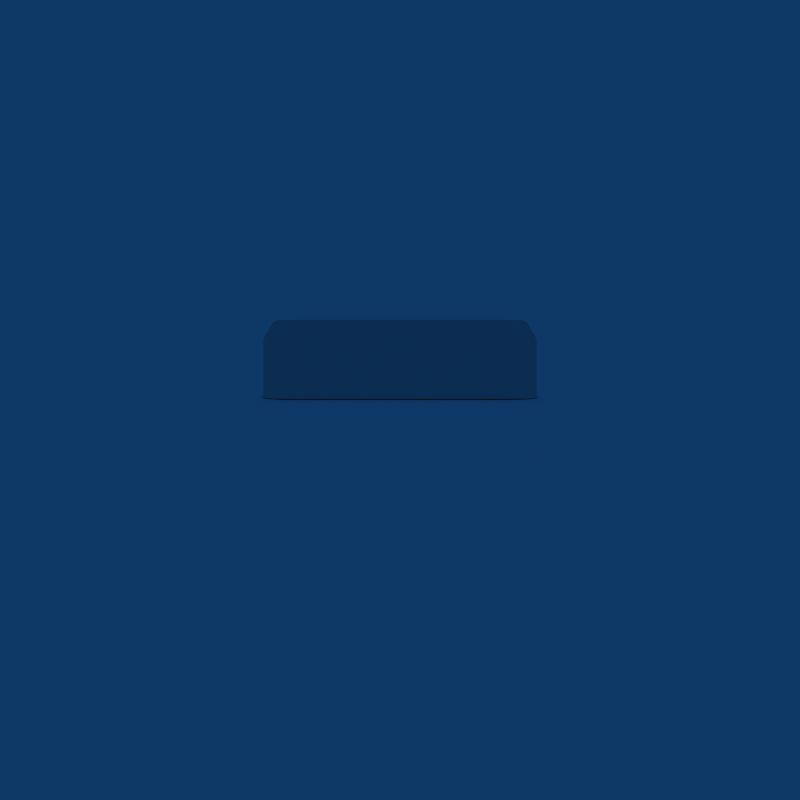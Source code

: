 # Source: 05_base2.blend  (saved by Blender 2.49.2; exported with 4.5.12 LTS)
import bpy
from mathutils import Matrix  # noqa: F401  (used for matrix-valued properties, if any)

bpy.ops.wm.read_factory_settings(use_empty=True)
scene = bpy.context.scene
scene.name = 'Scene'

# ---- collections
col_collection_1 = bpy.data.collections.new('Collection 1'); scene.collection.children.link(col_collection_1)
col_collection_6 = bpy.data.collections.new('Collection 6'); scene.collection.children.link(col_collection_6)
col_collection_6.hide_render = True
col_collection_6.hide_viewport = True
col_collection_10 = bpy.data.collections.new('Collection 10'); scene.collection.children.link(col_collection_10)
col_collection_10.hide_render = True
col_collection_10.hide_viewport = True

# ---- materials (node trees are filled in below, after node groups)
mat_material_006 = bpy.data.materials.new('Material.006')
mat_material_006.alpha_threshold = 0.0
mat_material_006.diffuse_color = (0.7196, 0.5242, 0.3196, 1.0)
mat_material_006.roughness = 0.5
mat_material_006.line_color = (0.0, 0.0, 0.0, 1.0)
mat_material_008 = bpy.data.materials.new('Material.008')
mat_material_008.alpha_threshold = 0.0
mat_material_008.diffuse_color = (1.0, 1.0, 1.0, 1.0)
mat_material_008.roughness = 0.5
mat_material_008.line_color = (0.0, 0.0, 0.0, 1.0)
mat_material_013 = bpy.data.materials.new('Material.013')
mat_material_013.alpha_threshold = 0.0
mat_material_013.roughness = 0.5
mat_material_013.line_color = (0.0, 0.0, 0.0, 1.0)
mat_material = bpy.data.materials.new('Material')
mat_material.alpha_threshold = 0.0
mat_material.diffuse_color = (0.14, 0.14, 0.14, 1.0)
mat_material.roughness = 0.5
mat_material.line_color = (0.0, 0.0, 0.0, 1.0)

# ---- material node trees

# ---- world
world_world = bpy.data.worlds.new('World'); scene.world = world_world
world_world.color = (0.05656, 0.2208, 0.4)
world_world.use_sun_shadow = False
world_world.sun_shadow_jitter_overblur = 0.0
world_world.cycles.sampling_method = 'MANUAL'
world_world.cycles.sample_map_resolution = 256

# ---- cameras
cam_camera = bpy.data.cameras.new('Camera')
cam_camera.passepartout_alpha = 0.7
cam_camera.clip_end = 100.0
cam_camera.lens = 150.0
cam_camera.ortho_scale = 7.314
cam_camera.display_size = 0.2
cam_camera.dof.focus_distance = 0.0
cam_camera.dof.aperture_fstop = 128.0

# ---- lights
light_lamp_002 = bpy.data.lights.new('Lamp.002', 'SPOT')
light_lamp_002.transmission_factor = 0.0
light_lamp_002.cutoff_distance = 10.0
light_lamp_002.energy = 100.0
light_lamp_002.shadow_buffer_clip_start = 0.5
light_lamp_002.shadow_soft_size = 1.0
light_lamp_002.shadow_maximum_resolution = 0.006
light_lamp_002.use_absolute_resolution = True
light_lamp_002.spot_blend = 0.3055
light_lamp_002.spot_size = 1.41
light_lamp_002.cycles.use_multiple_importance_sampling = False
light_lamp_001 = bpy.data.lights.new('Lamp.001', 'SPOT')
light_lamp_001.transmission_factor = 0.0
light_lamp_001.cutoff_distance = 10.0
light_lamp_001.energy = 100.0
light_lamp_001.shadow_buffer_clip_start = 0.5
light_lamp_001.shadow_soft_size = 1.0
light_lamp_001.shadow_maximum_resolution = 0.006
light_lamp_001.use_absolute_resolution = True
light_lamp_001.spot_blend = 0.3944
light_lamp_001.spot_size = 1.688
light_lamp_001.cycles.use_multiple_importance_sampling = False
light_lamp = bpy.data.lights.new('Lamp', 'SPOT')
light_lamp.transmission_factor = 0.0
light_lamp.cutoff_distance = 10.0
light_lamp.energy = 100.0
light_lamp.shadow_buffer_clip_start = 0.5
light_lamp.shadow_soft_size = 1.0
light_lamp.shadow_maximum_resolution = 0.006
light_lamp.use_absolute_resolution = True
light_lamp.spot_blend = 0.2611
light_lamp.spot_size = 1.549
light_lamp.cycles.use_multiple_importance_sampling = False

# ---- meshes
me_cube_001 = bpy.data.meshes.new('Cube.001')
me_cube_001.from_pydata([(0.05266, 0.02206, 0.05216), (-0.05227, 0.02206, 0.05216), (0.05266, 0.02206, -0.05224), (-0.05227, 0.02206, -0.05224), (0.04122, 0.006721, 0.04077), (-0.04083, 0.006721, 0.04077), (0.04122, 0.006721, -0.04085), (-0.04083, 0.006721, -0.04085), (0.0001961, 0.006721, -4.15e-05), (0.05109, 0.02206, 0.05216), (0.05109, 0.02206, -0.05224), (0.03999, 0.006721, 0.04077), (0.03999, 0.006721, -0.04085), (-0.0502, 0.02206, 0.05216), (-0.0502, 0.02206, -0.05224), (-0.03921, 0.006721, 0.04077), (-0.03921, 0.006721, -0.04085), (0.05266, 0.02206, 0.05007), (-0.05227, 0.02206, 0.05007), (0.04122, 0.006721, 0.03914), (-0.04083, 0.006721, 0.03914), (0.05266, 0.02206, -0.05019), (-0.05227, 0.02206, -0.05019), (0.04122, 0.006721, -0.03925), (-0.04083, 0.006721, -0.03925), (-0.05227, 0.04636, 0.05216), (0.05266, 0.04636, 0.05216), (0.05266, 0.04636, -0.05224), (-0.05227, 0.04636, -0.05224), (0.05109, 0.04636, -0.05224), (-0.0502, 0.04636, -0.05224), (0.05266, 0.04636, 0.05007), (-0.05227, 0.04636, 0.05007), (0.05266, 0.04636, -0.05019), (-0.05227, 0.04636, -0.05019), (-0.05227, 0.02973, 0.05216), (0.05266, 0.02973, 0.05216), (0.05266, 0.02973, -0.05224), (-0.05227, 0.02973, -0.05224), (0.05109, 0.02973, 0.05216), (0.05109, 0.02973, -0.05224), (-0.0502, 0.02973, 0.05216), (-0.0502, 0.02973, -0.05224), (0.05266, 0.02973, 0.05007), (-0.05227, 0.02973, 0.05007), (0.05266, 0.02973, -0.05019), (-0.05227, 0.02973, -0.05019), (-0.05033, 0.01945, 0.05022), (0.05072, 0.01945, 0.05022), (0.05072, 0.01945, -0.0503), (-0.05033, 0.01945, -0.0503), (0.0492, 0.01945, 0.05022), (0.0492, 0.01945, -0.0503), (-0.04834, 0.01945, 0.05022), (-0.04834, 0.01945, -0.0503), (0.05072, 0.01945, 0.04821), (-0.05033, 0.01945, 0.04821), (0.05072, 0.01945, -0.04833), (-0.05033, 0.01945, -0.04833), (-0.04282, 0.009394, 0.04276), (0.04321, 0.009394, 0.04276), (0.04321, 0.009394, -0.04284), (-0.04282, 0.009394, -0.04284), (0.04192, 0.009394, 0.04276), (0.04192, 0.009394, -0.04284), (-0.04113, 0.009394, 0.04276), (-0.04113, 0.009394, -0.04284), (0.04321, 0.009394, 0.04104), (-0.04282, 0.009394, 0.04104), (0.04321, 0.009394, -0.04116), (-0.04282, 0.009394, -0.04116), (-0.0502, 0.04636, 0.05216), (-0.0502, 0.04636, 0.05007), (-0.0502, 0.04636, -0.05019), (0.05109, 0.04636, 0.05216), (0.05109, 0.04636, 0.05007), (0.05109, 0.04636, -0.05019), (-0.0502, 0.04636, 0.01665), (-0.0502, 0.04636, -0.01677), (-0.01644, 0.04636, 0.05007), (0.01732, 0.04636, 0.05007), (-0.01644, 0.04636, -0.05019), (0.01732, 0.04636, -0.05019), (0.05109, 0.04636, 0.01665), (0.05109, 0.04636, -0.01677), (-0.01644, 0.04636, 0.01665), (0.01732, 0.04636, 0.01665), (-0.01644, 0.04636, -0.01677), (0.01732, 0.04636, -0.01677), (-0.05024, 0.04739, 0.0294), (-0.04941, 0.04544, 0.00321), (-0.0503, 0.04281, -0.03735), (-0.03509, 0.0456, 0.05004), (0.001629, 0.04828, 0.04608), (0.03379, 0.05018, 0.05048), (-0.03298, 0.04329, -0.05373), (0.001669, 0.04471, -0.04733), (0.0361, 0.04459, -0.0482), (0.05333, 0.04324, 0.03054), (0.05153, 0.04566, -0.002161), (0.05102, 0.04308, -0.02942), (0.03305, 0.04313, 0.01284), (0.01832, 0.04946, 0.03637), (-0.002555, 0.04413, 0.01954), (-0.01825, 0.04825, 0.03396), (-0.03471, 0.04986, 0.0164), (0.03472, 0.04437, -0.01935), (0.01602, 0.04421, 0.00253), (0.002836, 0.04786, -0.01266), (-0.01778, 0.04828, -0.00143), (-0.03464, 0.04561, -0.01735), (0.01704, 0.04731, -0.03719), (-0.01426, 0.04713, -0.03618), (0.0357, 0.04464, 0.03262), (-0.001488, 0.05339, 0.03383), (-0.03225, 0.04629, 0.02957), (0.03557, 0.04517, -0.003882), (-0.002281, 0.04614, -0.001537), (-0.03356, 0.04393, -0.002313), (0.03444, 0.04427, -0.03134), (-0.0004215, 0.04619, -0.03814), (-0.02824, 0.04111, -0.04034)], [], [(4, 11, 8), (12, 6, 8), (11, 15, 8), (15, 5, 8), (7, 16, 8), (16, 12, 8), (19, 4, 8), (5, 20, 8), (6, 23, 8), (23, 19, 8), (20, 24, 8), (24, 7, 8), (74, 39, 36, 26), (0, 36, 39, 9), (27, 37, 40, 29), (37, 2, 10, 40), (71, 41, 39, 74), (41, 13, 9, 39), (25, 35, 41, 71), (35, 1, 13, 41), (30, 42, 38, 28), (42, 14, 3, 38), (29, 40, 42, 30), (40, 10, 14, 42), (26, 36, 43, 31), (36, 0, 17, 43), (32, 44, 35, 25), (44, 18, 1, 35), (33, 45, 37, 27), (45, 21, 2, 37), (31, 43, 45, 33), (43, 17, 21, 45), (34, 46, 44, 32), (46, 22, 18, 44), (28, 38, 46, 34), (38, 3, 22, 46), (48, 0, 9, 51), (2, 49, 52, 10), (13, 53, 51, 9), (1, 47, 53, 13), (14, 54, 50, 3), (10, 52, 54, 14), (0, 48, 55, 17), (18, 56, 47, 1), (21, 57, 49, 2), (17, 55, 57, 21), (22, 58, 56, 18), (3, 50, 58, 22), (51, 63, 60, 48), (49, 61, 64, 52), (53, 65, 63, 51), (47, 59, 65, 53), (54, 66, 62, 50), (52, 64, 66, 54), (48, 60, 67, 55), (56, 68, 59, 47), (57, 69, 61, 49), (55, 67, 69, 57), (58, 70, 68, 56), (50, 62, 70, 58), (5, 15, 65, 59), (11, 63, 65, 15), (5, 59, 68, 20), (20, 68, 70, 24), (7, 24, 70, 62), (7, 62, 66, 16), (12, 16, 66, 64), (6, 12, 64, 61), (6, 61, 69, 23), (19, 23, 69, 67), (4, 19, 67, 60), (4, 60, 63, 11), (25, 71, 72, 32), (34, 73, 30, 28), (31, 75, 74, 26), (27, 29, 76, 33), (90, 34, 32), (77, 90, 32), (90, 78, 34), (72, 89, 32), (89, 77, 32), (78, 91, 34), (91, 73, 34), (93, 71, 74), (80, 93, 74), (93, 79, 71), (75, 94, 74), (94, 80, 74), (79, 92, 71), (92, 72, 71), (96, 29, 30), (81, 96, 30), (96, 82, 29), (73, 95, 30), (95, 81, 30), (82, 97, 29), (97, 76, 29), (99, 31, 33), (84, 99, 33), (99, 83, 31), (76, 100, 33), (100, 84, 33), (83, 98, 31), (98, 75, 31), (94, 75, 98, 113), (80, 94, 113, 102), (113, 98, 83, 101), (102, 113, 101, 86), (93, 80, 102, 114), (79, 93, 114, 104), (114, 102, 86, 103), (104, 114, 103, 85), (92, 79, 104, 115), (72, 92, 115, 89), (115, 104, 85, 105), (89, 115, 105, 77), (101, 83, 99, 116), (86, 101, 116, 107), (116, 99, 84, 106), (107, 116, 106, 88), (103, 86, 107, 117), (85, 103, 117, 109), (117, 107, 88, 108), (109, 117, 108, 87), (105, 85, 109, 118), (77, 105, 118, 90), (118, 109, 87, 110), (90, 118, 110, 78), (106, 84, 100, 119), (88, 106, 119, 111), (119, 100, 76, 97), (111, 119, 97, 82), (108, 88, 111, 120), (87, 108, 120, 112), (120, 111, 82, 96), (112, 120, 96, 81), (110, 87, 112, 121), (78, 110, 121, 91), (121, 112, 81, 95), (91, 121, 95, 73)])
me_cube_001.polygons.foreach_set('use_smooth', [True] * 140)
_uv = me_cube_001.uv_layers.new(name='UVTex')
_uv.uv.foreach_set('vector', [2.962, -2.5, 2.962, -2.465, 1.805, -1.329, 0.6403, -2.458, 0.6402, -2.493, 1.805, -1.329, 2.962, -2.465, 2.969, -0.212, 1.805, -1.329, 2.969, -0.212, 2.969, -0.166, 1.805, -1.329, 0.6474, -0.1589, 0.6472, -0.2048, 1.805, -1.329, 0.6472, -0.2048, 0.6403, -2.458, 1.805, -1.329, 2.916, -2.5, 2.962, -2.5, 1.805, -1.329, 2.969, -0.166, 2.923, -0.1658, 1.805, -1.329, 0.6402, -2.493, 0.6857, -2.493, 1.805, -1.329, 0.6857, -2.493, 2.916, -2.5, 1.805, -1.329, 2.923, -0.1658, 0.6929, -0.159, 1.805, -1.329, 0.6929, -0.159, 0.6474, -0.1589, 1.805, -1.329, -2.372, 3.455, -1.898, 3.455, -1.898, 3.5, -2.372, 3.499, -1.68, 3.5, -1.898, 3.5, -1.898, 3.455, -1.68, 3.455, 1.776, 2.826, 1.303, 2.828, 1.303, 2.783, 1.776, 2.782, 1.303, 2.828, 1.085, 2.828, 1.085, 2.784, 1.303, 2.783, -2.369, 0.5729, -1.896, 0.5734, -1.898, 3.455, -2.372, 3.455, -1.896, 0.5734, -1.677, 0.5736, -1.68, 3.455, -1.898, 3.455, -2.369, 0.5141, -1.895, 0.5146, -1.896, 0.5734, -2.369, 0.5729, -1.895, 0.5146, -1.677, 0.5148, -1.677, 0.5736, -1.896, 0.5734, 1.767, -0.1001, 1.294, -0.0986, 1.294, -0.1574, 1.767, -0.1589, 1.294, -0.0986, 1.076, -0.09793, 1.076, -0.1567, 1.294, -0.1574, 1.776, 2.782, 1.303, 2.783, 1.294, -0.0986, 1.767, -0.1001, 1.303, 2.783, 1.085, 2.784, 1.076, -0.09793, 1.294, -0.0986, -0.484, 0.5141, -0.01074, 0.5156, -0.01092, 0.575, -0.4842, 0.5735, -0.01074, 0.5156, 0.2074, 0.5162, 0.2072, 0.5756, -0.01092, 0.575, 1.785, 2.754, 2.258, 2.752, 2.259, 2.812, 1.785, 2.813, 2.258, 2.752, 2.476, 2.752, 2.477, 2.811, 2.259, 2.812, -0.4929, 3.426, -0.01967, 3.427, -0.01985, 3.485, -0.4931, 3.484, -0.01967, 3.427, 0.1985, 3.428, 0.1983, 3.486, -0.01985, 3.485, -0.4842, 0.5735, -0.01092, 0.575, -0.01967, 3.427, -0.4929, 3.426, -0.01092, 0.575, 0.2072, 0.5756, 0.1985, 3.428, -0.01967, 3.427, 1.776, -0.09853, 2.25, -0.09998, 2.258, 2.752, 1.785, 2.754, 2.25, -0.09998, 2.468, -0.1007, 2.476, 2.752, 2.258, 2.752, 1.776, -0.1567, 2.249, -0.1582, 2.25, -0.09998, 1.776, -0.09853, 2.249, -0.1582, 2.468, -0.1589, 2.468, -0.1007, 2.25, -0.09998, -1.606, 3.445, -1.68, 3.5, -1.68, 3.455, -1.606, 3.402, 1.085, 2.828, 1.01, 2.773, 1.01, 2.73, 1.085, 2.784, -1.677, 0.5736, -1.603, 0.6268, -1.606, 3.402, -1.68, 3.455, -1.677, 0.5148, -1.603, 0.5701, -1.603, 0.6268, -1.677, 0.5736, 1.076, -0.09793, 1.002, -0.04453, 1.002, -0.1012, 1.076, -0.1567, 1.085, 2.784, 1.01, 2.73, 1.002, -0.04453, 1.076, -0.09793, 0.2074, 0.5162, 0.281, 0.5716, 0.2808, 0.6288, 0.2072, 0.5756, 2.476, 2.752, 2.551, 2.699, 2.551, 2.756, 2.477, 2.811, 0.1985, 3.428, 0.2724, 3.375, 0.2722, 3.431, 0.1983, 3.486, 0.2072, 0.5756, 0.2808, 0.6288, 0.2724, 3.375, 0.1985, 3.428, 2.468, -0.1007, 2.542, -0.04797, 2.551, 2.699, 2.476, 2.752, 2.468, -0.1589, 2.542, -0.104, 2.542, -0.04797, 2.468, -0.1007, -1.606, 3.402, -1.321, 3.194, -1.321, 3.231, -1.606, 3.445, 1.01, 2.773, 0.7236, 2.561, 0.7235, 2.524, 1.01, 2.73, -1.603, 0.6268, -1.318, 0.8318, -1.321, 3.194, -1.606, 3.402, -1.603, 0.5701, -1.318, 0.7836, -1.318, 0.8318, -1.603, 0.6268, 1.002, -0.04453, 0.7162, 0.1614, 0.7161, 0.1132, 1.002, -0.1012, 1.01, 2.73, 0.7235, 2.524, 0.7162, 0.1614, 1.002, -0.04453, 0.281, 0.5716, 0.5648, 0.7852, 0.5646, 0.8339, 0.2808, 0.6288, 2.551, 2.699, 2.837, 2.494, 2.837, 2.542, 2.551, 2.756, 0.2724, 3.375, 0.5575, 3.172, 0.5573, 3.22, 0.2722, 3.431, 0.2808, 0.6288, 0.5646, 0.8339, 0.5575, 3.172, 0.2724, 3.375, 2.542, -0.04797, 2.83, 0.1552, 2.837, 2.494, 2.551, 2.699, 2.542, -0.104, 2.829, 0.1075, 2.83, 0.1552, 2.542, -0.04797, -1.243, 0.8403, -1.243, 0.8863, -1.318, 0.8318, -1.318, 0.7836, -1.245, 3.139, -1.321, 3.194, -1.318, 0.8318, -1.243, 0.8863, 2.913, 2.486, 2.837, 2.542, 2.837, 2.494, 2.913, 2.439, 2.913, 2.439, 2.837, 2.494, 2.83, 0.1552, 2.906, 0.2092, 2.906, 0.1637, 2.906, 0.2092, 2.83, 0.1552, 2.829, 0.1075, 0.6402, 0.1702, 0.7161, 0.1132, 0.7162, 0.1614, 0.6404, 0.2162, 0.6473, 2.469, 0.6404, 0.2162, 0.7162, 0.1614, 0.7235, 2.524, 0.6474, 2.504, 0.6473, 2.469, 0.7235, 2.524, 0.7236, 2.561, 0.6331, 3.164, 0.5573, 3.22, 0.5575, 3.172, 0.6332, 3.118, 0.6401, 0.8884, 0.6332, 3.118, 0.5575, 3.172, 0.5646, 0.8339, 0.6402, 0.8419, 0.6401, 0.8884, 0.5646, 0.8339, 0.5648, 0.7852, -1.245, 3.174, -1.321, 3.231, -1.321, 3.194, -1.245, 3.139, -2.363, -2.5, -2.304, -2.5, -2.304, -2.44, -2.363, -2.441, -2.372, 0.4117, -2.313, 0.4119, -2.313, 0.4701, -2.372, 0.4699, 0.6222, -2.431, 0.5775, -2.432, 0.5776, -2.491, 0.6224, -2.491, 0.6133, 0.479, 0.5685, 0.4789, 0.5687, 0.4207, 0.6135, 0.4208, 3.321, 1.174, 3.234, 2.693, 3.243, -0.1589, -0.9692, 0.8969, -0.9511, 0.5141, -0.9489, 1.847, -0.8912, 0.5141, -0.8754, 1.083, -0.8927, 2.034, -2.304, -2.44, -2.307, -1.852, -2.363, -2.441, -0.9906, 1.26, -0.9692, 0.8969, -0.9489, 1.847, -1.14, 1.465, -1.243, 0.8799, -1.142, 0.5141, -2.313, 0.04644, -2.313, 0.4119, -2.372, 0.4117, 2.913, 1.315, 3.09, -0.1589, 3.081, 2.723, -0.9906, 1.475, -1.049, 1.932, -1.049, 0.5141, -0.8378, 0.5141, -0.7846, 1.038, -0.8374, 1.999, 0.5775, -2.432, 0.08429, -2.445, 0.5776, -2.491, -0.6021, 0.9823, -0.4931, 0.5141, -0.4939, 1.475, -1.344, -2.437, -1.874, -2.438, -2.304, -2.5, -1.874, -2.438, -2.304, -2.44, -2.304, -2.5, 3.234, 1.318, 3.09, 2.723, 3.099, -0.1589, -0.9489, 1.035, -0.9165, 0.5141, -0.9156, 1.996, -0.8378, 1.927, -0.8754, 1.476, -0.8392, 0.5141, -2.313, 0.4119, -1.822, 0.5141, -2.313, 0.4701, -0.6971, 1.004, -0.7846, 1.475, -0.7839, 0.5141, -0.3918, 0.4177, 0.1429, 0.3628, 0.5685, 0.4789, 0.1429, 0.3628, 0.5687, 0.4207, 0.5685, 0.4789, 0.5857, -0.9457, 0.6222, -2.431, 0.6135, 0.4208, 0.5716, -0.5301, 0.5857, -0.9457, 0.6135, 0.4208, 0.5857, -0.9457, 0.5745, -1.481, 0.6222, -2.431, 0.5687, 0.4207, 0.5695, -0.1702, 0.6135, 0.4208, -0.6021, 1.105, -0.6943, 1.465, -0.6971, 0.5141, -1.052, 1.465, -1.14, 1.069, -1.049, 0.5141, 0.6402, -1.876, 0.5775, -2.432, 0.6222, -2.431, 0.08429, -2.445, 0.5775, -2.432, 0.6402, -1.876, 0.1385, -1.936, -0.3831, -2.435, 0.08429, -2.445, 0.1385, -1.936, -0.3568, -2.045, 0.1385, -1.936, 0.6402, -1.876, 0.5745, -1.481, 0.06177, -1.374, -0.3568, -2.045, 0.1385, -1.936, 0.06177, -1.374, -0.386, -1.484, -0.8304, -2.322, -0.3831, -2.435, -0.3568, -2.045, -0.9214, -1.974, -1.344, -2.437, -0.8304, -2.322, -0.9214, -1.974, -1.397, -1.979, -0.9214, -1.974, -0.3568, -2.045, -0.386, -1.484, -0.9507, -1.568, -1.397, -1.979, -0.9214, -1.974, -0.9507, -1.568, -1.346, -1.487, -1.874, -2.438, -1.344, -2.437, -1.397, -1.979, -1.795, -1.856, -2.304, -2.44, -1.874, -2.438, -1.795, -1.856, -2.307, -1.852, -1.795, -1.856, -1.397, -1.979, -1.346, -1.487, -1.867, -1.481, -2.307, -1.852, -1.795, -1.856, -1.867, -1.481, -2.307, -1.49, 0.06177, -1.374, 0.5745, -1.481, 0.5857, -0.9457, 0.1316, -0.8981, -0.386, -1.484, 0.06177, -1.374, 0.1316, -0.8981, -0.4239, -1.082, 0.1316, -0.8981, 0.5857, -0.9457, 0.5716, -0.5301, 0.1063, -0.4583, -0.4239, -1.082, 0.1316, -0.8981, 0.1063, -0.4583, -0.3889, -0.533, -0.9507, -1.568, -0.386, -1.484, -0.4239, -1.082, -0.9452, -0.9682, -1.346, -1.487, -0.9507, -1.568, -0.9452, -0.9682, -1.387, -0.9726, -0.9452, -0.9682, -0.4239, -1.082, -0.3889, -0.533, -0.8011, -0.6511, -1.387, -0.9726, -0.9452, -0.9682, -0.8011, -0.6511, -1.349, -0.536, -1.867, -1.481, -1.346, -1.487, -1.387, -0.9726, -1.835, -0.9488, -2.307, -1.49, -1.867, -1.481, -1.835, -0.9488, -2.285, -1.107, -1.835, -0.9488, -1.387, -0.9726, -1.349, -0.536, -1.867, -0.521, -2.285, -1.107, -1.835, -0.9488, -1.867, -0.521, -2.31, -0.5389, 0.1063, -0.4583, 0.5716, -0.5301, 0.5695, -0.1702, 0.09733, -0.1171, -0.3889, -0.533, 0.1063, -0.4583, 0.09733, -0.1171, -0.3991, 0.04767, 0.09733, -0.1171, 0.5695, -0.1702, 0.5687, 0.4207, 0.1429, 0.3628, -0.3991, 0.04767, 0.09733, -0.1171, 0.1429, 0.3628, -0.3918, 0.4177, -0.8011, -0.6511, -0.3889, -0.533, -0.3991, 0.04767, -0.8955, 0.07316, -1.349, -0.536, -0.8011, -0.6511, -0.8955, 0.07316, -1.289, 0.01639, -0.8955, 0.07316, -0.3991, 0.04767, -0.3918, 0.4177, -0.8365, 0.3349, -1.289, 0.01639, -0.8955, 0.07316, -0.8365, 0.3349, -1.352, 0.4148, -1.867, -0.521, -1.349, -0.536, -1.289, 0.01639, -1.686, 0.1334, -2.31, -0.5389, -1.867, -0.521, -1.686, 0.1334, -2.313, 0.04644, -1.686, 0.1334, -1.289, 0.01639, -1.352, 0.4148, -1.822, 0.5141, -2.313, 0.04644, -1.686, 0.1334, -1.822, 0.5141, -2.313, 0.4119])
me_cube_001.materials.append(mat_material_006)
me_cube_001.use_remesh_preserve_volume = False
me_cube_001.use_remesh_preserve_attributes = False
me_cube_001.use_mirror_vertex_groups = False
me_cube_001.update()
me_cube = bpy.data.meshes.new('Cube')
me_cube.from_pydata([(-0.04307, -1.49e-08, 0.04307), (-0.05413, 0.118, 0.05413), (0.05413, 0.118, 0.05413), (0.04307, -1.49e-08, 0.04307), (-0.04307, 1.49e-08, -0.04307), (-0.05413, 0.118, -0.05413), (0.05413, 0.118, -0.05413), (0.04307, 1.49e-08, -0.04307), (-0.04613, 0.118, 0.05413), (-0.0367, -1.49e-08, 0.04307), (-0.04613, 0.118, -0.05413), (-0.0367, 1.49e-08, -0.04307), (0.04613, 0.118, 0.05413), (0.0367, -1.49e-08, 0.04307), (0.04613, 0.118, -0.05413), (0.0367, 1.49e-08, -0.04307), (-0.05413, 0.118, 0.04613), (-0.04307, 0.0, 0.0367), (0.05413, 0.118, 0.04613), (0.04307, 0.0, 0.0367), (-0.04613, 0.118, 0.04613), (-0.03538, 0.0, 0.03538), (0.04613, 0.118, 0.04613), (0.03538, 0.0, 0.03538), (-0.05413, 0.118, -0.04613), (-0.04307, 7.451e-09, -0.0367), (0.05413, 0.118, -0.04613), (0.04307, 7.451e-09, -0.0367), (-0.04613, 0.118, -0.04613), (-0.03538, 7.451e-09, -0.03538), (0.04613, 0.118, -0.04613), (0.03538, 7.451e-09, -0.03538), (-0.05413, 0.11, 0.05413), (0.05413, 0.11, 0.05413), (-0.05413, 0.11, -0.05413), (0.05413, 0.11, -0.05413), (-0.04613, 0.11, 0.05413), (-0.04613, 0.11, -0.05413), (0.04613, 0.11, 0.05413), (0.04613, 0.11, -0.05413), (-0.05413, 0.11, 0.04613), (0.05413, 0.11, 0.04613), (-0.05413, 0.11, -0.04613), (0.05413, 0.11, -0.04613), (-0.05413, 0.022, 0.05413), (0.05413, 0.022, 0.05413), (-0.05413, 0.022, -0.05413), (0.05413, 0.022, -0.05413), (-0.04613, 0.022, 0.05413), (-0.04613, 0.022, -0.05413), (0.04613, 0.022, 0.05413), (0.04613, 0.022, -0.05413), (-0.05413, 0.022, 0.04613), (0.05413, 0.022, 0.04613), (-0.05413, 0.022, -0.04613), (0.05413, 0.022, -0.04613), (-0.05413, 0.03, 0.05413), (0.05413, 0.03, 0.05413), (-0.05413, 0.03, -0.05413), (0.05413, 0.03, -0.05413), (-0.04613, 0.03, 0.05413), (-0.04613, 0.03, -0.05413), (0.04613, 0.03, 0.05413), (0.04613, 0.03, -0.05413), (-0.05413, 0.03, 0.04613), (0.05413, 0.03, 0.04613), (-0.05413, 0.03, -0.04613), (0.05413, 0.03, -0.04613), (-0.04675, 0.007333, 0.04675), (-0.05044, 0.01467, 0.05044), (0.04675, 0.007333, 0.04675), (0.05044, 0.01467, 0.05044), (-0.04675, 0.007333, -0.04675), (-0.05044, 0.01467, -0.05044), (0.04675, 0.007333, -0.04675), (0.05044, 0.01467, -0.05044), (-0.03984, 0.007333, 0.04675), (-0.04299, 0.01467, 0.05044), (-0.03984, 0.007333, -0.04675), (-0.04299, 0.01467, -0.05044), (0.03984, 0.007333, 0.04675), (0.04299, 0.01467, 0.05044), (0.03984, 0.007333, -0.04675), (0.04299, 0.01467, -0.05044), (-0.04675, 0.007333, 0.03984), (-0.05044, 0.01467, 0.04299), (0.04675, 0.007333, 0.03984), (0.05044, 0.01467, 0.04299), (-0.04675, 0.007333, -0.03984), (-0.05044, 0.01467, -0.04299), (0.04675, 0.007333, -0.03984), (0.05044, 0.01467, -0.04299), (-0.04399, 0.001833, 0.04399), (0.04399, 0.001833, 0.04399), (-0.04399, 0.001833, -0.04399), (0.04399, 0.001833, -0.04399), (-0.03749, 0.001833, 0.04399), (-0.03749, 0.001833, -0.04399), (0.03749, 0.001833, 0.04399), (0.03749, 0.001833, -0.04399), (-0.04399, 0.001833, 0.03749), (0.04399, 0.001833, 0.03749), (-0.04399, 0.001833, -0.03749), (0.04399, 0.001833, -0.03749), (-0.03538, 0.004865, -0.03538), (0.03538, 0.004865, -0.03538), (0.03538, 0.004865, 0.03538), (-0.03538, 0.004865, 0.03538), (0.04382, 0.118, 0.05413), (0.03487, -1.49e-08, 0.04307), (0.04382, 0.118, -0.05413), (0.03487, 1.49e-08, -0.04307), (0.04382, 0.118, 0.04613), (0.03361, 0.0, 0.03538), (0.04382, 0.118, -0.04613), (0.03361, 7.451e-09, -0.03538), (0.04382, 0.11, 0.05413), (0.04382, 0.11, -0.05413), (0.04382, 0.022, 0.05413), (0.04382, 0.022, -0.05413), (0.04382, 0.03, 0.05413), (0.04382, 0.03, -0.05413), (0.04084, 0.01467, 0.05044), (0.03785, 0.007333, 0.04675), (0.03785, 0.007333, -0.04675), (0.04084, 0.01467, -0.05044), (0.03561, 0.001833, 0.04399), (0.03561, 0.001833, -0.04399), (0.03361, 0.004865, -0.03538), (0.03361, 0.004865, 0.03538), (-0.04343, 0.118, 0.05413), (-0.03455, -1.49e-08, 0.04307), (-0.04343, 0.118, -0.05413), (-0.03455, 1.49e-08, -0.04307), (-0.04343, 0.118, 0.04613), (-0.03331, 0.0, 0.03538), (-0.04343, 0.118, -0.04613), (-0.03331, 7.451e-09, -0.03538), (-0.04343, 0.11, 0.05413), (-0.04343, 0.11, -0.05413), (-0.04343, 0.022, 0.05413), (-0.04343, 0.022, -0.05413), (-0.04343, 0.03, 0.05413), (-0.04343, 0.03, -0.05413), (-0.04047, 0.01467, 0.05044), (-0.03751, 0.007333, 0.04675), (-0.03751, 0.007333, -0.04675), (-0.04047, 0.01467, -0.05044), (-0.03529, 0.001833, 0.04399), (-0.03529, 0.001833, -0.04399), (-0.03331, 0.004865, -0.03538), (-0.03331, 0.004865, 0.03538), (-0.05413, 0.118, 0.04336), (-0.04307, 0.0, 0.0345), (0.05413, 0.118, 0.04336), (0.04307, 0.0, 0.0345), (-0.04613, 0.118, 0.04336), (-0.03538, 0.0, 0.03326), (0.04613, 0.118, 0.04336), (0.03538, 0.0, 0.03326), (-0.05413, 0.11, 0.04336), (0.05413, 0.11, 0.04336), (-0.05413, 0.022, 0.04336), (0.05413, 0.022, 0.04336), (-0.05413, 0.03, 0.04336), (0.05413, 0.03, 0.04336), (-0.04675, 0.007333, 0.03745), (-0.05044, 0.01467, 0.04041), (0.05044, 0.01467, 0.04041), (0.04675, 0.007333, 0.03745), (-0.04399, 0.001833, 0.03524), (0.04399, 0.001833, 0.03524), (0.03538, 0.004865, 0.03326), (-0.03538, 0.004865, 0.03326), (0.04382, 0.118, 0.04336), (0.03361, 0.004865, 0.03326), (-0.04343, 0.118, 0.04336), (-0.03331, 0.004865, 0.03326), (-0.05413, 0.118, -0.04345), (-0.04307, 7.451e-09, -0.03457), (0.05413, 0.118, -0.04345), (0.04307, 7.451e-09, -0.03457), (-0.04613, 0.118, -0.04345), (-0.03538, 7.451e-09, -0.03332), (0.04613, 0.118, -0.04345), (0.03538, 7.451e-09, -0.03332), (-0.05413, 0.11, -0.04345), (0.05413, 0.11, -0.04345), (-0.05413, 0.022, -0.04345), (0.05413, 0.022, -0.04345), (-0.05413, 0.03, -0.04345), (0.05413, 0.03, -0.04345), (-0.04675, 0.007333, -0.03753), (-0.05044, 0.01467, -0.04049), (0.05044, 0.01467, -0.04049), (0.04675, 0.007333, -0.03753), (-0.04399, 0.001833, -0.03531), (0.04399, 0.001833, -0.03531), (0.03538, 0.004865, -0.03332), (-0.03538, 0.004865, -0.03332), (0.04382, 0.118, -0.04345), (0.03361, 0.004865, -0.03332), (-0.04343, 0.118, -0.04345), (-0.03331, 0.004865, -0.03332), (0.04382, 0.1158, 0.04336), (-0.04343, 0.1158, 0.04336), (0.04382, 0.1158, -0.04345), (-0.04343, 0.1158, -0.04345), (0.05298, 0.1158, 0.05247), (-0.05259, 0.1158, 0.05247), (0.05298, 0.1158, -0.05255), (-0.05259, 0.1158, -0.05255), (0.05298, 0.022, 0.05247), (-0.05259, 0.022, 0.05247), (0.05298, 0.022, -0.05255), (-0.05259, 0.022, -0.05255), (0.04147, 0.006571, 0.04102), (-0.04107, 0.006571, 0.04102), (0.04147, 0.006571, -0.0411), (-0.04107, 0.006571, -0.0411), (-0.04343, 0.1169, 0.04336), (0.04382, 0.1169, 0.04336), (0.04382, 0.1169, -0.04345), (-0.04343, 0.1169, -0.04345), (0.04252, 0.118, 0.05413), (0.03383, -1.49e-08, 0.04307), (0.04252, 0.118, -0.05413), (0.03383, 1.49e-08, -0.04307), (0.04252, 0.118, 0.04613), (0.03261, 0.0, 0.03538), (0.04252, 0.118, -0.04613), (0.03261, 7.451e-09, -0.03538), (0.04252, 0.11, 0.05413), (0.04252, 0.11, -0.05413), (0.04252, 0.022, 0.05413), (0.04252, 0.022, -0.05413), (0.04252, 0.03, 0.05413), (0.04252, 0.03, -0.05413), (0.03962, 0.01467, 0.05044), (0.03672, 0.007333, 0.04675), (0.03672, 0.007333, -0.04675), (0.03962, 0.01467, -0.05044), (0.03455, 0.001833, 0.04399), (0.03455, 0.001833, -0.04399), (0.03261, 0.004865, -0.03538), (0.03261, 0.004865, 0.03538), (0.04252, 0.118, 0.04336), (0.03261, 0.004865, 0.03326), (0.04252, 0.118, -0.04345), (0.03261, 0.004865, -0.03332), (0.04252, 0.1158, 0.04336), (0.04252, 0.1158, -0.04345), (0.0514, 0.1158, 0.05247), (0.0514, 0.1158, -0.05255), (0.0514, 0.022, 0.05247), (0.0514, 0.022, -0.05255), (0.04023, 0.006571, 0.04102), (0.04023, 0.006571, -0.0411), (0.04252, 0.1169, 0.04336), (0.04252, 0.1169, -0.04345), (-0.04171, 0.118, 0.05413), (-0.03319, -1.49e-08, 0.04307), (-0.04171, 0.118, -0.05413), (-0.03319, 1.49e-08, -0.04307), (-0.04171, 0.118, 0.04613), (-0.03199, 0.0, 0.03538), (-0.04171, 0.118, -0.04613), (-0.03199, 7.451e-09, -0.03538), (-0.04171, 0.11, 0.05413), (-0.04171, 0.11, -0.05413), (-0.04171, 0.022, 0.05413), (-0.04171, 0.022, -0.05413), (-0.04171, 0.03, 0.05413), (-0.04171, 0.03, -0.05413), (-0.03887, 0.01467, 0.05044), (-0.03603, 0.007333, 0.04675), (-0.03603, 0.007333, -0.04675), (-0.03887, 0.01467, -0.05044), (-0.0339, 0.001833, 0.04399), (-0.0339, 0.001833, -0.04399), (-0.03199, 0.004865, -0.03538), (-0.03199, 0.004865, 0.03538), (-0.04171, 0.118, 0.04336), (-0.03199, 0.004865, 0.03326), (-0.04171, 0.118, -0.04345), (-0.03199, 0.004865, -0.03332), (-0.04171, 0.1158, 0.04336), (-0.04171, 0.1158, -0.04345), (-0.05051, 0.1158, 0.05247), (-0.05051, 0.1158, -0.05255), (-0.05051, 0.022, 0.05247), (-0.05051, 0.022, -0.05255), (-0.03945, 0.006571, 0.04102), (-0.03945, 0.006571, -0.0411), (-0.04171, 0.1169, 0.04336), (-0.04171, 0.1169, -0.04345), (-0.05413, 0.118, 0.04163), (-0.04307, 0.0, 0.03312), (0.05413, 0.118, 0.04163), (0.04307, 0.0, 0.03312), (-0.04613, 0.118, 0.04163), (-0.03538, 0.0, 0.03193), (0.04613, 0.118, 0.04163), (0.03538, 0.0, 0.03193), (-0.05413, 0.11, 0.04163), (0.05413, 0.11, 0.04163), (-0.05413, 0.022, 0.04163), (0.05413, 0.022, 0.04163), (-0.05413, 0.03, 0.04163), (0.05413, 0.03, 0.04163), (-0.04675, 0.007333, 0.03595), (-0.05044, 0.01467, 0.03879), (0.05044, 0.01467, 0.03879), (0.04675, 0.007333, 0.03595), (-0.04399, 0.001833, 0.03383), (0.04399, 0.001833, 0.03383), (0.03538, 0.004865, 0.03193), (-0.03538, 0.004865, 0.03193), (0.04382, 0.118, 0.04163), (0.03361, 0.004865, 0.03193), (-0.04343, 0.118, 0.04163), (-0.03331, 0.004865, 0.03193), (0.04382, 0.1158, 0.04163), (-0.04343, 0.1158, 0.04163), (0.05298, 0.1158, 0.05037), (-0.05259, 0.1158, 0.05037), (0.05298, 0.022, 0.05037), (-0.05259, 0.022, 0.05037), (0.04147, 0.006571, 0.03937), (-0.04107, 0.006571, 0.03937), (0.04382, 0.1169, 0.04163), (-0.04343, 0.1169, 0.04163), (0.03261, 0.004865, 0.03193), (-0.03199, 0.004865, 0.03193), (-0.05413, 0.118, -0.04174), (-0.04307, 7.451e-09, -0.03321), (0.05413, 0.118, -0.04174), (0.04307, 7.451e-09, -0.03321), (-0.04613, 0.118, -0.04174), (-0.03538, 7.451e-09, -0.03202), (0.04613, 0.118, -0.04174), (0.03538, 7.451e-09, -0.03202), (-0.05413, 0.11, -0.04174), (0.05413, 0.11, -0.04174), (-0.05413, 0.022, -0.04174), (0.05413, 0.022, -0.04174), (-0.05413, 0.03, -0.04174), (0.05413, 0.03, -0.04174), (-0.04675, 0.007333, -0.03606), (-0.05044, 0.01467, -0.0389), (0.05044, 0.01467, -0.0389), (0.04675, 0.007333, -0.03606), (-0.04399, 0.001833, -0.03392), (0.04399, 0.001833, -0.03392), (0.03538, 0.004865, -0.03202), (-0.03538, 0.004865, -0.03202), (0.04382, 0.118, -0.04174), (0.03361, 0.004865, -0.03202), (-0.04343, 0.118, -0.04174), (-0.03331, 0.004865, -0.03202), (0.04382, 0.1158, -0.04174), (-0.04343, 0.1158, -0.04174), (0.05298, 0.1158, -0.0505), (-0.05259, 0.1158, -0.0505), (0.05298, 0.022, -0.0505), (-0.05259, 0.022, -0.0505), (0.04147, 0.006571, -0.03949), (-0.04107, 0.006571, -0.03949), (0.04382, 0.1169, -0.04174), (-0.04343, 0.1169, -0.04174), (0.03261, 0.004865, -0.03202), (-0.03199, 0.004865, -0.03202), (-0.05259, 0.1077, 0.05247), (0.05298, 0.1077, 0.05247), (0.05298, 0.1077, -0.05255), (-0.05259, 0.1077, -0.05255), (0.0514, 0.1077, 0.05247), (0.0514, 0.1077, -0.05255), (-0.05051, 0.1077, 0.05247), (-0.05051, 0.1077, -0.05255), (0.05298, 0.1077, 0.05037), (-0.05259, 0.1077, 0.05037), (0.05298, 0.1077, -0.0505), (-0.05259, 0.1077, -0.0505), (-0.05259, 0.02971, 0.05247), (0.05298, 0.02971, 0.05247), (0.05298, 0.02971, -0.05255), (-0.05259, 0.02971, -0.05255), (0.0514, 0.02971, 0.05247), (0.0514, 0.02971, -0.05255), (-0.05051, 0.02971, 0.05247), (-0.05051, 0.02971, -0.05255), (0.05298, 0.02971, 0.05037), (-0.05259, 0.02971, 0.05037), (0.05298, 0.02971, -0.0505), (-0.05259, 0.02971, -0.0505), (-0.05063, 0.01938, 0.05052), (0.05102, 0.01938, 0.05052), (0.05102, 0.01938, -0.05061), (-0.05063, 0.01938, -0.05061), (0.0495, 0.01938, 0.05052), (0.0495, 0.01938, -0.05061), (-0.04863, 0.01938, 0.05052), (-0.04863, 0.01938, -0.05061), (0.05102, 0.01938, 0.0485), (-0.05063, 0.01938, 0.0485), (0.05102, 0.01938, -0.04863), (-0.05063, 0.01938, -0.04863), (-0.04308, 0.00926, 0.04301), (0.04347, 0.00926, 0.04301), (0.04347, 0.00926, -0.0431), (-0.04308, 0.00926, -0.0431), (0.04217, 0.00926, 0.04301), (0.04217, 0.00926, -0.0431), (-0.04138, 0.00926, 0.04301), (-0.04138, 0.00926, -0.0431), (0.04347, 0.00926, 0.04129), (-0.04308, 0.00926, 0.04129), (0.04347, 0.00926, -0.04141), (-0.04308, 0.00926, -0.04141), (0.005429, 0.006571, 0.005164), (0.005272, 0.006571, 0.005164), (0.005429, 0.006571, -0.005247), (0.005272, 0.006571, -0.005247), (-0.005037, 0.006571, 0.005164), (-0.00483, 0.006571, 0.005164), (-0.005037, 0.006571, -0.005247), (-0.00483, 0.006571, -0.005247), (0.005429, 0.006571, 0.004956), (-0.005037, 0.006571, 0.004956), (0.005429, 0.006571, -0.005043), (-0.005037, 0.006571, -0.005043)], [], [(20, 16, 1, 8), (9, 0, 17, 21), (18, 22, 12, 2), (3, 13, 23, 19), (10, 5, 24, 28), (29, 25, 4, 11), (6, 14, 30, 26), (27, 31, 15, 7), (8, 1, 32, 36), (37, 34, 5, 10), (2, 12, 38, 33), (35, 39, 14, 6), (40, 32, 1, 16), (18, 2, 33, 41), (34, 42, 24, 5), (6, 26, 43, 35), (44, 48, 60, 56), (56, 60, 36, 32), (49, 46, 58, 61), (61, 58, 34, 37), (33, 38, 62, 57), (57, 62, 50, 45), (47, 51, 63, 59), (59, 63, 39, 35), (32, 40, 64, 56), (56, 64, 52, 44), (41, 33, 57, 65), (65, 57, 45, 53), (46, 54, 66, 58), (58, 66, 42, 34), (35, 43, 67, 59), (59, 67, 55, 47), (68, 76, 77, 69), (69, 77, 48, 44), (78, 72, 73, 79), (79, 73, 46, 49), (45, 50, 81, 71), (71, 81, 80, 70), (74, 82, 83, 75), (75, 83, 51, 47), (44, 52, 85, 69), (69, 85, 84, 68), (53, 45, 71, 87), (87, 71, 70, 86), (72, 88, 89, 73), (73, 89, 54, 46), (47, 55, 91, 75), (75, 91, 90, 74), (0, 9, 96, 92), (92, 96, 76, 68), (11, 4, 94, 97), (97, 94, 72, 78), (70, 80, 98, 93), (93, 98, 13, 3), (7, 15, 99, 95), (95, 99, 82, 74), (68, 84, 100, 92), (17, 0, 92, 100), (86, 70, 93, 101), (101, 93, 3, 19), (4, 25, 102, 94), (94, 102, 88, 72), (74, 90, 103, 95), (95, 103, 27, 7), (12, 22, 112, 108), (23, 13, 109, 113), (30, 14, 110, 114), (15, 31, 115, 111), (38, 12, 108, 116), (14, 39, 117, 110), (62, 38, 116, 120), (50, 62, 120, 118), (63, 51, 119, 121), (39, 63, 121, 117), (81, 50, 118, 122), (80, 81, 122, 123), (83, 82, 124, 125), (51, 83, 125, 119), (98, 80, 123, 126), (13, 98, 126, 109), (99, 15, 111, 127), (82, 99, 127, 124), (31, 105, 128, 115), (113, 129, 106, 23), (130, 134, 20, 8), (135, 131, 9, 21), (136, 132, 10, 28), (133, 137, 29, 11), (138, 130, 8, 36), (132, 139, 37, 10), (142, 138, 36, 60), (140, 142, 60, 48), (143, 141, 49, 61), (139, 143, 61, 37), (144, 140, 48, 77), (145, 144, 77, 76), (147, 146, 78, 79), (141, 147, 79, 49), (148, 145, 76, 96), (131, 148, 96, 9), (149, 133, 11, 97), (146, 149, 97, 78), (137, 150, 104, 29), (21, 107, 151, 135), (156, 152, 16, 20), (21, 17, 153, 157), (154, 158, 22, 18), (19, 23, 159, 155), (152, 160, 40, 16), (161, 154, 18, 41), (164, 162, 52, 64), (160, 164, 64, 40), (165, 161, 41, 65), (163, 165, 65, 53), (167, 166, 84, 85), (162, 167, 85, 52), (168, 163, 53, 87), (169, 168, 87, 86), (170, 153, 17, 100), (166, 170, 100, 84), (171, 169, 86, 101), (155, 171, 101, 19), (23, 106, 172, 159), (157, 173, 107, 21), (112, 22, 158, 174), (175, 172, 106, 129), (20, 134, 176, 156), (173, 177, 151, 107), (28, 24, 178, 182), (183, 179, 25, 29), (26, 30, 184, 180), (181, 185, 31, 27), (24, 42, 186, 178), (43, 26, 180, 187), (66, 54, 188, 190), (42, 66, 190, 186), (67, 43, 187, 191), (55, 67, 191, 189), (89, 88, 192, 193), (54, 89, 193, 188), (91, 55, 189, 194), (90, 91, 194, 195), (102, 25, 179, 196), (88, 102, 196, 192), (103, 90, 195, 197), (27, 103, 197, 181), (185, 198, 105, 31), (29, 104, 199, 183), (200, 184, 30, 114), (128, 105, 198, 201), (182, 202, 136, 28), (104, 150, 203, 199), (108, 112, 228, 224), (113, 109, 225, 229), (114, 110, 226, 230), (111, 115, 231, 227), (116, 108, 224, 232), (110, 117, 233, 226), (120, 116, 232, 236), (118, 120, 236, 234), (121, 119, 235, 237), (117, 121, 237, 233), (122, 118, 234, 238), (123, 122, 238, 239), (125, 124, 240, 241), (119, 125, 241, 235), (126, 123, 239, 242), (109, 126, 242, 225), (127, 111, 227, 243), (124, 127, 243, 240), (115, 128, 244, 231), (229, 245, 129, 113), (246, 228, 112, 174), (245, 247, 175, 129), (230, 248, 200, 114), (249, 244, 128, 201), (204, 208, 252, 250), (251, 253, 210, 206), (258, 246, 174, 221), (250, 258, 221, 204), (222, 200, 248, 259), (206, 222, 259, 251), (224, 228, 264, 260), (260, 264, 134, 130), (229, 225, 261, 265), (265, 261, 131, 135), (230, 226, 262, 266), (266, 262, 132, 136), (227, 231, 267, 263), (263, 267, 137, 133), (232, 224, 260, 268), (268, 260, 130, 138), (226, 233, 269, 262), (262, 269, 139, 132), (236, 232, 268, 272), (272, 268, 138, 142), (234, 236, 272, 270), (270, 272, 142, 140), (237, 235, 271, 273), (273, 271, 141, 143), (233, 237, 273, 269), (269, 273, 143, 139), (238, 234, 270, 274), (274, 270, 140, 144), (239, 238, 274, 275), (275, 274, 144, 145), (241, 240, 276, 277), (277, 276, 146, 147), (235, 241, 277, 271), (271, 277, 147, 141), (242, 239, 275, 278), (278, 275, 145, 148), (225, 242, 278, 261), (261, 278, 148, 131), (243, 227, 263, 279), (279, 263, 133, 149), (240, 243, 279, 276), (276, 279, 149, 146), (231, 244, 280, 267), (267, 280, 150, 137), (135, 151, 281, 265), (265, 281, 245, 229), (176, 134, 264, 282), (282, 264, 228, 246), (151, 177, 283, 281), (281, 283, 247, 245), (136, 202, 284, 266), (266, 284, 248, 230), (203, 150, 280, 285), (285, 280, 244, 249), (250, 252, 288, 286), (286, 288, 209, 205), (207, 211, 289, 287), (287, 289, 253, 251), (220, 176, 282, 294), (294, 282, 246, 258), (205, 220, 294, 286), (286, 294, 258, 250), (259, 248, 284, 295), (295, 284, 202, 223), (251, 259, 295, 287), (287, 295, 223, 207), (300, 296, 152, 156), (157, 153, 297, 301), (298, 302, 158, 154), (155, 159, 303, 299), (296, 304, 160, 152), (305, 298, 154, 161), (308, 306, 162, 164), (304, 308, 164, 160), (309, 305, 161, 165), (307, 309, 165, 163), (311, 310, 166, 167), (306, 311, 167, 162), (312, 307, 163, 168), (313, 312, 168, 169), (314, 297, 153, 170), (310, 314, 170, 166), (315, 313, 169, 171), (299, 315, 171, 155), (159, 172, 316, 303), (301, 317, 173, 157), (174, 158, 302, 318), (319, 316, 172, 175), (156, 176, 320, 300), (317, 321, 177, 173), (322, 324, 208, 204), (205, 209, 325, 323), (221, 174, 318, 330), (204, 221, 330, 322), (331, 320, 176, 220), (323, 331, 220, 205), (175, 247, 332, 319), (283, 177, 321, 333), (247, 283, 333, 332), (182, 178, 334, 338), (338, 334, 296, 300), (301, 297, 335, 339), (339, 335, 179, 183), (180, 184, 340, 336), (336, 340, 302, 298), (299, 303, 341, 337), (337, 341, 185, 181), (178, 186, 342, 334), (334, 342, 304, 296), (187, 180, 336, 343), (343, 336, 298, 305), (190, 188, 344, 346), (346, 344, 306, 308), (186, 190, 346, 342), (342, 346, 308, 304), (191, 187, 343, 347), (347, 343, 305, 309), (189, 191, 347, 345), (345, 347, 309, 307), (193, 192, 348, 349), (349, 348, 310, 311), (188, 193, 349, 344), (344, 349, 311, 306), (194, 189, 345, 350), (350, 345, 307, 312), (195, 194, 350, 351), (351, 350, 312, 313), (196, 179, 335, 352), (352, 335, 297, 314), (192, 196, 352, 348), (348, 352, 314, 310), (197, 195, 351, 353), (353, 351, 313, 315), (181, 197, 353, 337), (337, 353, 315, 299), (303, 316, 354, 341), (341, 354, 198, 185), (183, 199, 355, 339), (339, 355, 317, 301), (318, 302, 340, 356), (356, 340, 184, 200), (201, 198, 354, 357), (357, 354, 316, 319), (300, 320, 358, 338), (338, 358, 202, 182), (199, 203, 359, 355), (355, 359, 321, 317), (206, 210, 362, 360), (360, 362, 324, 322), (323, 325, 363, 361), (361, 363, 211, 207), (330, 318, 356, 368), (368, 356, 200, 222), (322, 330, 368, 360), (360, 368, 222, 206), (223, 202, 358, 369), (369, 358, 320, 331), (207, 223, 369, 361), (361, 369, 331, 323), (319, 332, 370, 357), (357, 370, 249, 201), (333, 321, 359, 371), (371, 359, 203, 285), (332, 333, 371, 370), (370, 371, 285, 249), (252, 208, 373, 376), (210, 253, 377, 374), (288, 252, 376, 378), (209, 288, 378, 372), (289, 211, 375, 379), (253, 289, 379, 377), (208, 324, 380, 373), (325, 209, 372, 381), (362, 210, 374, 382), (324, 362, 382, 380), (363, 325, 381, 383), (211, 363, 383, 375), (376, 373, 385, 388), (388, 385, 212, 254), (374, 377, 389, 386), (386, 389, 255, 214), (378, 376, 388, 390), (390, 388, 254, 290), (372, 378, 390, 384), (384, 390, 290, 213), (379, 375, 387, 391), (391, 387, 215, 291), (377, 379, 391, 389), (389, 391, 291, 255), (373, 380, 392, 385), (385, 392, 326, 212), (381, 372, 384, 393), (393, 384, 213, 327), (382, 374, 386, 394), (394, 386, 214, 364), (380, 382, 394, 392), (392, 394, 364, 326), (383, 381, 393, 395), (395, 393, 327, 365), (375, 383, 395, 387), (387, 395, 365, 215), (254, 212, 397, 400), (214, 255, 401, 398), (290, 254, 400, 402), (213, 290, 402, 396), (291, 215, 399, 403), (255, 291, 403, 401), (212, 326, 404, 397), (327, 213, 396, 405), (364, 214, 398, 406), (326, 364, 406, 404), (365, 327, 405, 407), (215, 365, 407, 399), (400, 397, 409, 412), (412, 409, 216, 256), (398, 401, 413, 410), (410, 413, 257, 218), (402, 400, 412, 414), (414, 412, 256, 292), (396, 402, 414, 408), (408, 414, 292, 217), (403, 399, 411, 415), (415, 411, 219, 293), (401, 403, 415, 413), (413, 415, 293, 257), (397, 404, 416, 409), (409, 416, 328, 216), (405, 396, 408, 417), (417, 408, 217, 329), (406, 398, 410, 418), (418, 410, 218, 366), (404, 406, 418, 416), (416, 418, 366, 328), (407, 405, 417, 419), (419, 417, 329, 367), (399, 407, 419, 411), (411, 419, 367, 219), (256, 216, 420, 421), (218, 257, 423, 422), (217, 292, 425, 424), (292, 256, 421, 425), (293, 219, 426, 427), (257, 293, 427, 423), (216, 328, 428, 420), (329, 217, 424, 429), (366, 218, 422, 430), (328, 366, 430, 428), (219, 367, 431, 426), (367, 329, 429, 431)])
me_cube.polygons.foreach_set('use_smooth', [True] * 425)
me_cube.materials.append(mat_material_008)
me_cube.use_remesh_preserve_volume = False
me_cube.use_remesh_preserve_attributes = False
me_cube.use_mirror_vertex_groups = False
me_cube.update()
me_plane_002 = bpy.data.meshes.new('Plane.002')
me_plane_002.from_pydata([(0.05064, 0.05064, 0.118), (0.05064, -0.05064, 0.118), (-0.05064, -0.05064, 0.118), (-0.05064, 0.05064, 0.118), (-0.05064, 0.05064, 0.141), (-0.05064, -0.05064, 0.141), (0.05064, -0.05064, 0.141), (0.05064, 0.05064, 0.141), (-0.05064, 0.05064, 0.139), (-0.05064, -0.05064, 0.139), (0.05064, 0.05064, 0.139), (0.05064, -0.05064, 0.139), (0.05064, 0.04064, 0.118), (-0.05064, 0.04064, 0.118), (-0.05064, 0.04064, 0.141), (0.05064, 0.04064, 0.141), (-0.05064, 0.04064, 0.139), (0.05064, 0.04064, 0.139), (0.05064, -0.04064, 0.118), (-0.05064, -0.04064, 0.118), (-0.05064, -0.04064, 0.141), (0.05064, -0.04064, 0.141), (-0.05064, -0.04064, 0.139), (0.05064, -0.04064, 0.139), (-0.04064, -0.05064, 0.118), (-0.04064, 0.05064, 0.118), (-0.04064, 0.05064, 0.141), (-0.04064, -0.05064, 0.141), (-0.04064, 0.05064, 0.139), (-0.04064, -0.05064, 0.139), (-0.04064, 0.04064, 0.141), (-0.04064, -0.04064, 0.141), (0.04064, -0.05064, 0.118), (0.04064, 0.05064, 0.118), (0.04064, 0.05064, 0.141), (0.04064, -0.05064, 0.141), (0.04064, 0.05064, 0.139), (0.04064, -0.05064, 0.139), (0.04064, 0.04064, 0.141), (0.04064, -0.04064, 0.141)], [], [(8, 3, 13, 16), (4, 8, 16, 14), (0, 10, 17, 12), (15, 17, 10, 7), (16, 13, 19, 22), (22, 19, 2, 9), (14, 16, 22, 20), (20, 22, 9, 5), (11, 1, 18, 23), (23, 18, 12, 17), (6, 11, 23, 21), (21, 23, 17, 15), (28, 25, 3, 8), (26, 28, 8, 4), (9, 2, 24, 29), (5, 9, 29, 27), (4, 14, 30, 26), (20, 5, 27, 31), (14, 20, 31, 30), (10, 0, 33, 36), (36, 33, 25, 28), (7, 10, 36, 34), (34, 36, 28, 26), (29, 24, 32, 37), (37, 32, 1, 11), (27, 29, 37, 35), (35, 37, 11, 6), (26, 30, 38, 34), (34, 38, 15, 7), (31, 27, 35, 39), (39, 35, 6, 21), (30, 31, 39, 38), (38, 39, 21, 15)])
me_plane_002.polygons.foreach_set('use_smooth', [True] * 33)
me_plane_002.materials.append(mat_material_013)
me_plane_002.use_remesh_preserve_volume = False
me_plane_002.use_remesh_preserve_attributes = False
me_plane_002.use_mirror_vertex_groups = False
me_plane_002.update()
me_plane = bpy.data.meshes.new('Plane')
me_plane.from_pydata([(2.623, -0.2041, 2.152), (2.623, -4.112, 0.0), (-2.606, -4.112, 0.0), (-2.606, -0.2041, 2.152), (2.623, -0.2041, 0.5861), (-3.366, -0.6149, 0.0), (-2.606, -0.2041, 0.0), (-2.606, -0.2041, 0.5861), (0.0, -4.112, 0.0), (3.913e-07, -0.2041, 2.152), (2.623, -0.2041, 0.6838), (2.623, -0.2041, 0.0), (3.382, -0.6149, 0.0), (3.002, -0.8204, 0.0), (-2.986, -0.8204, 0.0), (-2.606, -0.2041, 0.6838), (2.935e-07, -0.2041, 0.5861), (1.957e-07, -0.2041, 0.0), (1.957e-07, -0.6149, 0.0), (3.424e-07, -0.2041, 0.6838), (9.783e-08, -0.8204, 0.0)], [], [(10, 0, 9, 19), (4, 10, 19, 16), (19, 9, 3, 15), (16, 19, 15, 7), (7, 6, 17, 16), (16, 17, 11, 4), (6, 5, 18, 17), (17, 18, 12, 11), (14, 2, 8, 20), (5, 14, 20, 18), (20, 8, 1, 13), (18, 20, 13, 12)])
me_plane.polygons.foreach_set('use_smooth', [True] * 12)
me_plane.materials.append(mat_material)
me_plane.use_remesh_preserve_volume = False
me_plane.use_remesh_preserve_attributes = False
me_plane.use_mirror_vertex_groups = False
me_plane.update()

# ---- objects
ob_cube_001 = bpy.data.objects.new('Cube.001', me_cube_001)
ob_cube = bpy.data.objects.new('Cube', me_cube)
ob_plane_002 = bpy.data.objects.new('Plane.002', me_plane_002)
ob_empty = bpy.data.objects.new('Empty', None)
ob_lamp_002 = bpy.data.objects.new('Lamp.002', light_lamp_002)
ob_lamp_001 = bpy.data.objects.new('Lamp.001', light_lamp_001)
ob_lamp = bpy.data.objects.new('Lamp', light_lamp)
ob_camera = bpy.data.objects.new('Camera', cam_camera)
ob_plane = bpy.data.objects.new('Plane', me_plane)

# ---- transforms, parenting, visibility, modifiers, constraints
ob_cube_001.location = (0.0, 0.0, 0.0)
ob_cube_001.rotation_euler = (1.571, -0.0, 6.714e-05)
ob_cube_001.lock_rotations_4d = False
ob_cube_001.empty_display_type = 'ARROWS'
ob_cube_001.lineart.crease_threshold = 0.0
_m = ob_cube_001.modifiers.new('Subsurf', 'SUBSURF')
_m.uv_smooth = 'PRESERVE_CORNERS'
_m.quality = 2
_m.levels = 2
_m.show_only_control_edges = False
ob_cube.location = (0.0, 0.0, 0.0)
ob_cube.rotation_euler = (1.571, -0.0, 6.714e-05)
ob_cube.lock_rotations_4d = False
ob_cube.empty_display_type = 'ARROWS'
ob_cube.lineart.crease_threshold = 0.0
_m = ob_cube.modifiers.new('Subsurf', 'SUBSURF')
_m.uv_smooth = 'PRESERVE_CORNERS'
_m.quality = 2
_m.levels = 2
_m.show_only_control_edges = False
ob_plane_002.location = (0.0, 0.0, 0.0)
ob_plane_002.rotation_euler = (0.0, -0.0, 6.714e-05)
ob_plane_002.lock_rotations_4d = False
ob_plane_002.empty_display_type = 'ARROWS'
ob_plane_002.lineart.crease_threshold = 0.0
_m = ob_plane_002.modifiers.new('Subsurf', 'SUBSURF')
_m.uv_smooth = 'PRESERVE_CORNERS'
_m.quality = 2
_m.levels = 2
_m.show_only_control_edges = False
ob_empty.location = (0.0, -0.04143, 0.1168)
ob_empty.lock_rotations_4d = False
ob_empty.empty_display_type = 'ARROWS'
ob_empty.empty_display_size = 0.1
ob_empty.empty_image_offset = (0.0, 0.0)
ob_empty.lineart.crease_threshold = 0.0
ob_lamp_002.location = (1.46, -1.457, 2.092)
ob_lamp_002.rotation_euler = (0.0, -0.0, 2.356)
ob_lamp_002.lock_rotations_4d = False
ob_lamp_002.empty_display_type = 'ARROWS'
ob_lamp_002.lineart.crease_threshold = 0.0
_c = ob_lamp_002.constraints.new('TRACK_TO'); _c.name = 'AutoTrack'
_c.target = ob_empty
ob_lamp_001.location = (-1.505, -1.501, 2.154)
ob_lamp_001.rotation_euler = (0.0, -0.0, 0.7854)
ob_lamp_001.lock_rotations_4d = False
ob_lamp_001.empty_display_type = 'ARROWS'
ob_lamp_001.lineart.crease_threshold = 0.0
_c = ob_lamp_001.constraints.new('TRACK_TO'); _c.name = 'AutoTrack'
_c.target = ob_empty
ob_lamp.location = (1.391, 1.395, 1.438)
ob_lamp.rotation_euler = (0.0, -0.0, 0.7854)
ob_lamp.lock_rotations_4d = False
ob_lamp.empty_display_type = 'ARROWS'
ob_lamp.lineart.crease_threshold = 0.0
_c = ob_lamp.constraints.new('TRACK_TO'); _c.name = 'AutoTrack'
_c.target = ob_empty
ob_camera.location = (0.0, -1.27, 0.2251)
ob_camera.lock_rotations_4d = False
ob_camera.empty_display_type = 'ARROWS'
ob_camera.color = (0.0, 0.0, 0.0, 0.0)
ob_camera.display_type = 'WIRE'
ob_camera.lineart.crease_threshold = 0.0
_c = ob_camera.constraints.new('TRACK_TO'); _c.name = 'AutoTrack'
_c.target = ob_empty
ob_plane.location = (0.0, 2.855, 0.0)
ob_plane.lock_rotations_4d = False
ob_plane.empty_display_type = 'ARROWS'
ob_plane.lineart.crease_threshold = 0.0
_m = ob_plane.modifiers.new('Subsurf', 'SUBSURF')
_m.uv_smooth = 'PRESERVE_CORNERS'
_m.quality = 2
_m.levels = 2
_m.show_only_control_edges = False

# ---- collection membership
col_collection_1.objects.link(ob_cube_001)
col_collection_1.objects.link(ob_cube)
col_collection_1.objects.link(ob_plane_002)
col_collection_6.objects.link(ob_empty)
col_collection_6.objects.link(ob_lamp_002)
col_collection_6.objects.link(ob_lamp_001)
col_collection_6.objects.link(ob_lamp)
col_collection_6.objects.link(ob_camera)
col_collection_10.objects.link(ob_plane)

# ---- scene / render settings (as saved in the file)
scene.camera = ob_camera
scene.frame_start = 1; scene.frame_end = 250; scene.frame_set(1)
scene.render.engine = 'BLENDER_EEVEE_NEXT'
scene.render.image_settings.file_format = 'JPEG'
scene.render.image_settings.color_mode = 'RGB'
scene.render.image_settings.quality = 100
scene.render.image_settings.compression = 100
scene.render.image_settings.exr_codec = 'RLE'
scene.render.resolution_x = 1280
scene.render.resolution_y = 1280
scene.render.resolution_percentage = 25
scene.render.pixel_aspect_x = 100.0
scene.render.pixel_aspect_y = 100.0
scene.render.fps = 25
scene.render.dither_intensity = 0.0
scene.render.border_min_x = 1.0
scene.render.border_min_y = 0.4101
scene.render.border_max_y = 0.5178
scene.render.use_compositing = False
scene.render.use_sequencer = False
scene.render.bake_margin = 2
scene.render.bake_bias = 0.0
scene.render.use_stamp_time = False
scene.render.use_stamp_date = False
scene.render.use_stamp_frame = False
scene.render.use_stamp_camera = False
scene.render.use_stamp_scene = False
scene.render.use_stamp_filename = False
scene.render.use_stamp_render_time = False
scene.render.stamp_font_size = 0
scene.cycles.use_denoising = False
scene.cycles.samples = 10
scene.cycles.sampling_pattern = 'TABULATED_SOBOL'
scene.cycles.light_sampling_threshold = 0.0
scene.cycles.use_adaptive_sampling = False
scene.cycles.use_light_tree = False
scene.cycles.blur_glossy = 0.0
scene.cycles.volume_bounces = 1
scene.cycles.pixel_filter_type = 'GAUSSIAN'
scene.cycles.sample_clamp_indirect = 0.0
scene.view_settings.view_transform = 'Raw'
bpy.context.view_layer.update()
